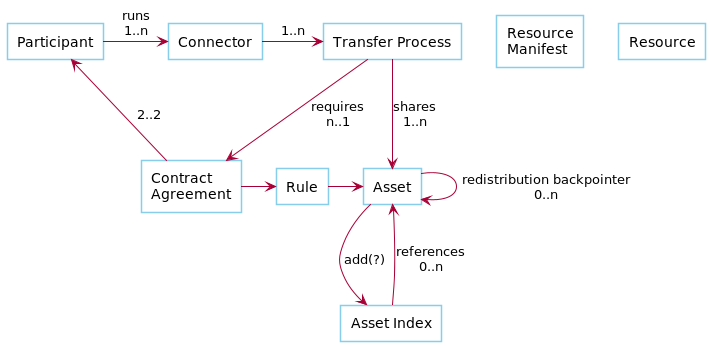

The diagram above was rendered by PlantUML. Its source (embedded in the PNG):
@startuml

skinParam NoteBackgroundColor WhiteSmoke
skinParam NoteFontColor Black
skinParam ParticipantBackgroundColor WhiteSmoke
skinParam ActorBackgroundColor WhiteSmoke
skinParam AgentBackgroundColor White
skinParam AgentBorderColor SkyBlue
skinparam shadowing false

!define ConsumerColor f8f2ff
!define ProviderColor d9edff
!define WarningColor Business
!define LeadColor Technology

agent Participant
agent Connector
agent Agreement as "Contract\nAgreement"
agent Transfer as "Transfer Process"
agent Rule
agent Asset
agent Index as "Asset Index"

agent Manifest as "Resource\nManifest"
agent Resource

Participant -right-> Connector : runs\n1..n
Connector -right-> Transfer : 1..n
Transfer -down-> Agreement : requires\nn..1
Agreement -> Participant : 2..2
Transfer -right-> Asset : shares\n1..n
Agreement -right-> Rule
Rule -> Asset
Asset -> Asset: redistribution backpointer\n0..n
Asset -down-> Index : add(?)
Index -> Asset: references\n0..n

@enduml